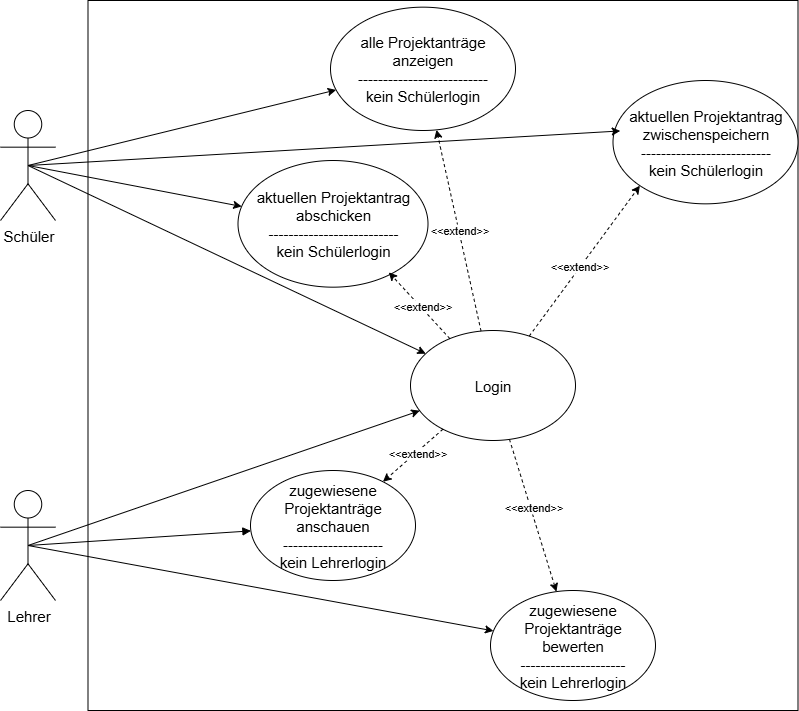

The diagram above was exported from draw.io. Its source (the exported page's mxGraphModel, read from the mxfile embedded in the PNG):
<mxGraphModel dx="1426" dy="785" grid="1" gridSize="10" guides="1" tooltips="1" connect="1" arrows="1" fold="1" page="1" pageScale="1" pageWidth="850" pageHeight="1100" math="0" shadow="0">
  <root>
    <mxCell id="0" />
    <mxCell id="1" parent="0" />
    <mxCell id="BKE61TzrWC5eXsHmmyrZ-7" value="" style="whiteSpace=wrap;html=1;aspect=fixed;" parent="1" vertex="1">
      <mxGeometry x="117.5" y="40" width="710" height="710" as="geometry" />
    </mxCell>
    <mxCell id="BKE61TzrWC5eXsHmmyrZ-33" style="rounded=0;orthogonalLoop=1;jettySize=auto;html=1;exitX=0.5;exitY=0.5;exitDx=0;exitDy=0;exitPerimeter=0;" parent="1" source="BKE61TzrWC5eXsHmmyrZ-1" target="BKE61TzrWC5eXsHmmyrZ-8" edge="1">
      <mxGeometry relative="1" as="geometry">
        <mxPoint x="194.05372174692047" y="459.5182016379649" as="targetPoint" />
      </mxGeometry>
    </mxCell>
    <mxCell id="w5We6K_4Q2pSCkeA_NBl-6" style="rounded=0;orthogonalLoop=1;jettySize=auto;html=1;exitX=0.5;exitY=0.5;exitDx=0;exitDy=0;exitPerimeter=0;endArrow=block;endFill=1;" parent="1" source="BKE61TzrWC5eXsHmmyrZ-1" target="BKE61TzrWC5eXsHmmyrZ-13" edge="1">
      <mxGeometry relative="1" as="geometry">
        <mxPoint x="251.8961996836756" y="613.2758108630801" as="targetPoint" />
      </mxGeometry>
    </mxCell>
    <mxCell id="w5We6K_4Q2pSCkeA_NBl-9" style="rounded=0;orthogonalLoop=1;jettySize=auto;html=1;exitX=0.5;exitY=0.5;exitDx=0;exitDy=0;exitPerimeter=0;endArrow=classic;endFill=1;" parent="1" source="BKE61TzrWC5eXsHmmyrZ-1" target="BKE61TzrWC5eXsHmmyrZ-14" edge="1">
      <mxGeometry relative="1" as="geometry" />
    </mxCell>
    <mxCell id="BKE61TzrWC5eXsHmmyrZ-1" value="&lt;font style=&quot;font-size: 15px;&quot;&gt;Lehrer&lt;/font&gt;" style="shape=umlActor;verticalLabelPosition=bottom;verticalAlign=top;html=1;outlineConnect=0;" parent="1" vertex="1">
      <mxGeometry x="30" y="530" width="55" height="110" as="geometry" />
    </mxCell>
    <mxCell id="w5We6K_4Q2pSCkeA_NBl-18" style="rounded=0;orthogonalLoop=1;jettySize=auto;html=1;exitX=0.5;exitY=0.5;exitDx=0;exitDy=0;exitPerimeter=0;" parent="1" source="BKE61TzrWC5eXsHmmyrZ-6" target="BKE61TzrWC5eXsHmmyrZ-10" edge="1">
      <mxGeometry relative="1" as="geometry" />
    </mxCell>
    <mxCell id="w5We6K_4Q2pSCkeA_NBl-19" style="rounded=0;orthogonalLoop=1;jettySize=auto;html=1;exitX=0.5;exitY=0.5;exitDx=0;exitDy=0;exitPerimeter=0;" parent="1" source="BKE61TzrWC5eXsHmmyrZ-6" target="BKE61TzrWC5eXsHmmyrZ-12" edge="1">
      <mxGeometry relative="1" as="geometry" />
    </mxCell>
    <mxCell id="BKE61TzrWC5eXsHmmyrZ-6" value="&lt;font style=&quot;font-size: 15px;&quot;&gt;Schüler&lt;/font&gt;&lt;div&gt;&lt;br&gt;&lt;/div&gt;" style="shape=umlActor;verticalLabelPosition=bottom;verticalAlign=top;html=1;outlineConnect=0;" parent="1" vertex="1">
      <mxGeometry x="30" y="150" width="55" height="110" as="geometry" />
    </mxCell>
    <mxCell id="BKE61TzrWC5eXsHmmyrZ-8" value="&lt;div&gt;&lt;span style=&quot;font-size: 15px; background-color: transparent; color: light-dark(rgb(0, 0, 0), rgb(255, 255, 255));&quot;&gt;Login&lt;/span&gt;&lt;/div&gt;" style="ellipse;whiteSpace=wrap;html=1;" parent="1" vertex="1">
      <mxGeometry x="440" y="370" width="165" height="110" as="geometry" />
    </mxCell>
    <mxCell id="BKE61TzrWC5eXsHmmyrZ-10" value="&lt;font style=&quot;font-size: 15px;&quot;&gt;alle Projektanträge anzeigen&lt;/font&gt;&lt;div&gt;&lt;font style=&quot;&quot;&gt;&lt;div style=&quot;font-size: 12px;&quot;&gt;&lt;font style=&quot;font-size: 15px;&quot;&gt;--------------------------&lt;/font&gt;&lt;/div&gt;&lt;div style=&quot;&quot;&gt;&lt;font style=&quot;font-size: 15px;&quot;&gt;kein&amp;nbsp;&lt;/font&gt;&lt;span style=&quot;font-size: 15px; background-color: transparent; color: light-dark(rgb(0, 0, 0), rgb(255, 255, 255));&quot;&gt;Schülerlogin&lt;/span&gt;&lt;/div&gt;&lt;/font&gt;&lt;/div&gt;" style="ellipse;whiteSpace=wrap;html=1;" parent="1" vertex="1">
      <mxGeometry x="360" y="46.66" width="185" height="123.34" as="geometry" />
    </mxCell>
    <mxCell id="BKE61TzrWC5eXsHmmyrZ-12" value="&lt;font style=&quot;font-size: 15px;&quot;&gt;aktuellen Projektantrag abschicken&lt;/font&gt;&lt;div&gt;&lt;font style=&quot;&quot;&gt;&lt;div style=&quot;font-size: 12px;&quot;&gt;&lt;font style=&quot;font-size: 15px;&quot;&gt;--------------------------&lt;/font&gt;&lt;/div&gt;&lt;div style=&quot;&quot;&gt;&lt;font style=&quot;font-size: 15px;&quot;&gt;kein Schülerlogin&lt;/font&gt;&lt;/div&gt;&lt;/font&gt;&lt;/div&gt;" style="ellipse;whiteSpace=wrap;html=1;" parent="1" vertex="1">
      <mxGeometry x="267.5" y="200" width="190" height="126.67" as="geometry" />
    </mxCell>
    <mxCell id="BKE61TzrWC5eXsHmmyrZ-13" value="&lt;span style=&quot;font-size: 15px;&quot;&gt;zugewiesene Projektanträge anschauen&lt;/span&gt;&lt;div&gt;&lt;span style=&quot;font-size: 15px;&quot;&gt;--------------------&lt;/span&gt;&lt;/div&gt;&lt;div&gt;&lt;span style=&quot;font-size: 15px;&quot;&gt;kein&amp;nbsp;&lt;/span&gt;&lt;span style=&quot;font-size: 15px; background-color: transparent; color: light-dark(rgb(0, 0, 0), rgb(255, 255, 255));&quot;&gt;Lehrerlogin&lt;/span&gt;&lt;/div&gt;" style="ellipse;whiteSpace=wrap;html=1;" parent="1" vertex="1">
      <mxGeometry x="280" y="510" width="165" height="110" as="geometry" />
    </mxCell>
    <mxCell id="BKE61TzrWC5eXsHmmyrZ-14" value="&lt;font style=&quot;font-size: 15px;&quot;&gt;zugewiesene Projektanträge bewerten&lt;/font&gt;&lt;div&gt;&lt;font style=&quot;font-size: 15px;&quot;&gt;---------------------&lt;/font&gt;&lt;/div&gt;&lt;div&gt;&lt;font style=&quot;font-size: 15px;&quot;&gt;kein Lehrerlogin&lt;/font&gt;&lt;/div&gt;" style="ellipse;whiteSpace=wrap;html=1;" parent="1" vertex="1">
      <mxGeometry x="520" y="630" width="165" height="110" as="geometry" />
    </mxCell>
    <mxCell id="BKE61TzrWC5eXsHmmyrZ-18" style="rounded=0;orthogonalLoop=1;jettySize=auto;html=1;exitX=0.5;exitY=0.5;exitDx=0;exitDy=0;exitPerimeter=0;" parent="1" source="BKE61TzrWC5eXsHmmyrZ-6" target="BKE61TzrWC5eXsHmmyrZ-8" edge="1">
      <mxGeometry relative="1" as="geometry" />
    </mxCell>
    <mxCell id="w5We6K_4Q2pSCkeA_NBl-11" value="" style="endArrow=classic;dashed=1;html=1;rounded=0;endFill=1;" parent="1" source="BKE61TzrWC5eXsHmmyrZ-8" target="BKE61TzrWC5eXsHmmyrZ-13" edge="1">
      <mxGeometry width="50" height="50" relative="1" as="geometry">
        <mxPoint x="330" y="520" as="sourcePoint" />
        <mxPoint x="380" y="470" as="targetPoint" />
      </mxGeometry>
    </mxCell>
    <mxCell id="w5We6K_4Q2pSCkeA_NBl-13" value="&amp;lt;&amp;lt;extend&amp;gt;&amp;gt;" style="edgeLabel;html=1;align=center;verticalAlign=middle;resizable=0;points=[];" parent="w5We6K_4Q2pSCkeA_NBl-11" vertex="1" connectable="0">
      <mxGeometry x="-0.1003" y="2" relative="1" as="geometry">
        <mxPoint y="-1" as="offset" />
      </mxGeometry>
    </mxCell>
    <mxCell id="w5We6K_4Q2pSCkeA_NBl-14" value="" style="endArrow=classic;dashed=1;html=1;rounded=0;endFill=1;" parent="1" source="BKE61TzrWC5eXsHmmyrZ-8" target="BKE61TzrWC5eXsHmmyrZ-14" edge="1">
      <mxGeometry width="50" height="50" relative="1" as="geometry">
        <mxPoint x="490" y="650" as="sourcePoint" />
        <mxPoint x="634" y="739" as="targetPoint" />
      </mxGeometry>
    </mxCell>
    <mxCell id="w5We6K_4Q2pSCkeA_NBl-15" value="&amp;lt;&amp;lt;extend&amp;gt;&amp;gt;" style="edgeLabel;html=1;align=center;verticalAlign=middle;resizable=0;points=[];" parent="w5We6K_4Q2pSCkeA_NBl-14" vertex="1" connectable="0">
      <mxGeometry x="-0.1003" y="2" relative="1" as="geometry">
        <mxPoint y="-1" as="offset" />
      </mxGeometry>
    </mxCell>
    <mxCell id="w5We6K_4Q2pSCkeA_NBl-20" value="" style="endArrow=classic;dashed=1;html=1;rounded=0;entryX=0;entryY=1;entryDx=0;entryDy=0;endFill=1;" parent="1" source="BKE61TzrWC5eXsHmmyrZ-8" target="BKE61TzrWC5eXsHmmyrZ-11" edge="1">
      <mxGeometry width="50" height="50" relative="1" as="geometry">
        <mxPoint x="430" y="420" as="sourcePoint" />
        <mxPoint x="480" y="370" as="targetPoint" />
      </mxGeometry>
    </mxCell>
    <mxCell id="w5We6K_4Q2pSCkeA_NBl-22" value="&amp;lt;&amp;lt;extend&amp;gt;&amp;gt;" style="edgeLabel;html=1;align=center;verticalAlign=middle;resizable=0;points=[];" parent="w5We6K_4Q2pSCkeA_NBl-20" vertex="1" connectable="0">
      <mxGeometry x="-0.0819" y="1" relative="1" as="geometry">
        <mxPoint as="offset" />
      </mxGeometry>
    </mxCell>
    <mxCell id="BKE61TzrWC5eXsHmmyrZ-11" value="&lt;font style=&quot;font-size: 15px;&quot;&gt;aktuellen Projektantrag zwischenspeichern&lt;/font&gt;&lt;div&gt;&lt;font style=&quot;font-size: 15px;&quot;&gt;--------------------------&lt;/font&gt;&lt;/div&gt;&lt;div&gt;&lt;font style=&quot;font-size: 15px;&quot;&gt;kein&amp;nbsp;&lt;/font&gt;&lt;span style=&quot;font-size: 15px; background-color: transparent; color: light-dark(rgb(0, 0, 0), rgb(255, 255, 255));&quot;&gt;Schülerlogin&lt;/span&gt;&lt;/div&gt;" style="ellipse;whiteSpace=wrap;html=1;" parent="1" vertex="1">
      <mxGeometry x="642.5" y="120" width="185" height="123.34" as="geometry" />
    </mxCell>
    <mxCell id="w5We6K_4Q2pSCkeA_NBl-26" value="" style="endArrow=classic;dashed=1;html=1;rounded=0;entryX=0.794;entryY=0.883;entryDx=0;entryDy=0;entryPerimeter=0;endFill=1;" parent="1" source="BKE61TzrWC5eXsHmmyrZ-8" target="BKE61TzrWC5eXsHmmyrZ-12" edge="1">
      <mxGeometry width="50" height="50" relative="1" as="geometry">
        <mxPoint x="430" y="420" as="sourcePoint" />
        <mxPoint x="480" y="370" as="targetPoint" />
      </mxGeometry>
    </mxCell>
    <mxCell id="w5We6K_4Q2pSCkeA_NBl-28" value="&amp;lt;&amp;lt;extend&amp;gt;&amp;gt;" style="edgeLabel;html=1;align=center;verticalAlign=middle;resizable=0;points=[];" parent="w5We6K_4Q2pSCkeA_NBl-26" vertex="1" connectable="0">
      <mxGeometry x="-0.048" y="-2" relative="1" as="geometry">
        <mxPoint as="offset" />
      </mxGeometry>
    </mxCell>
    <mxCell id="w5We6K_4Q2pSCkeA_NBl-29" value="" style="endArrow=classic;dashed=1;html=1;rounded=0;endFill=1;" parent="1" source="BKE61TzrWC5eXsHmmyrZ-8" target="BKE61TzrWC5eXsHmmyrZ-10" edge="1">
      <mxGeometry width="50" height="50" relative="1" as="geometry">
        <mxPoint x="430" y="420" as="sourcePoint" />
        <mxPoint x="480" y="370" as="targetPoint" />
      </mxGeometry>
    </mxCell>
    <mxCell id="w5We6K_4Q2pSCkeA_NBl-31" value="&amp;lt;&amp;lt;extend&amp;gt;&amp;gt;" style="edgeLabel;html=1;align=center;verticalAlign=middle;resizable=0;points=[];" parent="w5We6K_4Q2pSCkeA_NBl-29" vertex="1" connectable="0">
      <mxGeometry x="0.0115" relative="1" as="geometry">
        <mxPoint as="offset" />
      </mxGeometry>
    </mxCell>
    <mxCell id="w5We6K_4Q2pSCkeA_NBl-8" style="rounded=0;orthogonalLoop=1;jettySize=auto;html=1;exitX=0.5;exitY=0.5;exitDx=0;exitDy=0;exitPerimeter=0;endArrow=classic;endFill=1;entryX=0.039;entryY=0.409;entryDx=0;entryDy=0;entryPerimeter=0;" parent="1" source="BKE61TzrWC5eXsHmmyrZ-6" target="BKE61TzrWC5eXsHmmyrZ-11" edge="1">
      <mxGeometry relative="1" as="geometry">
        <mxPoint x="480.07361523456325" y="358.6631328125684" as="targetPoint" />
      </mxGeometry>
    </mxCell>
  </root>
</mxGraphModel>